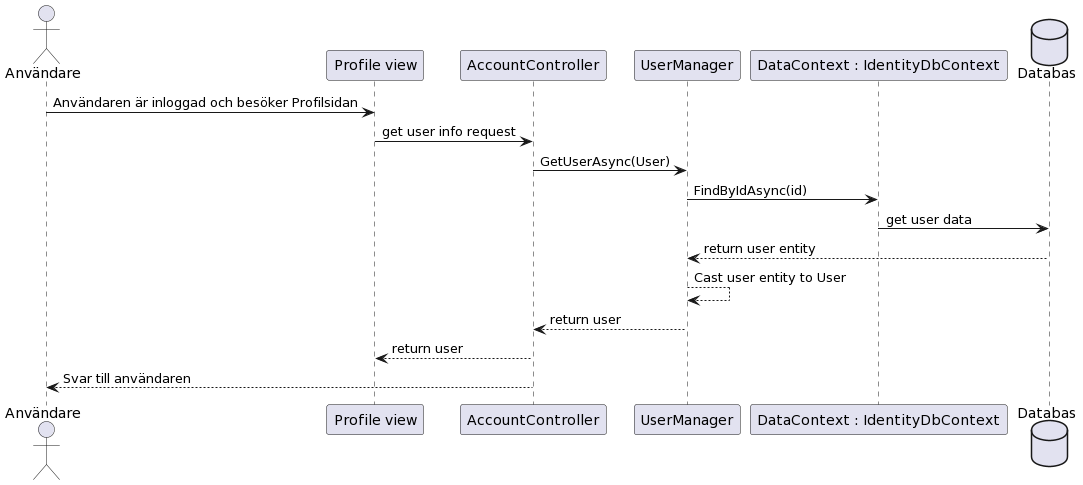

The diagram above was rendered by PlantUML. Its source (embedded in the PNG):
@startuml
actor Användare
participant "Profile view" as Profile
participant "AccountController" as Controller
participant "UserManager" as Manager
participant "DataContext : IdentityDbContext" as DataContext
database Databas as DB

Användare -> Profile: Användaren är inloggad och besöker Profilsidan
Profile -> Controller: get user info request
Controller -> Manager: GetUserAsync(User)
Manager -> DataContext: FindByIdAsync(id)
DataContext -> DB: get user data

DB --> Manager: return user entity
Manager --> Manager: Cast user entity to User
Manager --> Controller: return user
Controller --> Profile: return user


Controller --> Användare: Svar till användaren
deactivate DB
deactivate Controller
@enduml